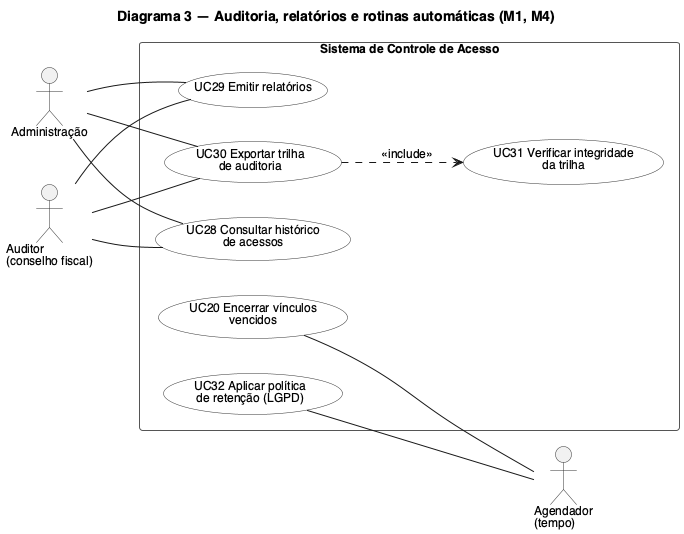

The diagram above was rendered by PlantUML. Its source (embedded in the PNG):
@startuml uc3_auditoria
' Casos de uso de auditoria e rotinas automáticas — fonte: 01_requisitos.md, seção 5
!include _estilo.iuml
title Diagrama 3 — Auditoria, relatórios e rotinas automáticas (M1, M4)

actor "Administração" as A
actor "Auditor\n(conselho fiscal)" as AU

rectangle "Sistema de Controle de Acesso" {
  usecase "UC28 Consultar histórico\nde acessos" as UC28
  usecase "UC29 Emitir relatórios" as UC29
  usecase "UC30 Exportar trilha\nde auditoria" as UC30
  usecase "UC31 Verificar integridade\nda trilha" as UC31
  usecase "UC20 Encerrar vínculos\nvencidos" as UC20
  usecase "UC32 Aplicar política\nde retenção (LGPD)" as UC32
}

actor "Agendador\n(tempo)" as T

A -- UC28
A -- UC29
A -- UC30
AU -- UC28
AU -- UC29
AU -- UC30
UC20 -- T
UC32 -- T

UC30 ..> UC31 : <<include>>
@enduml